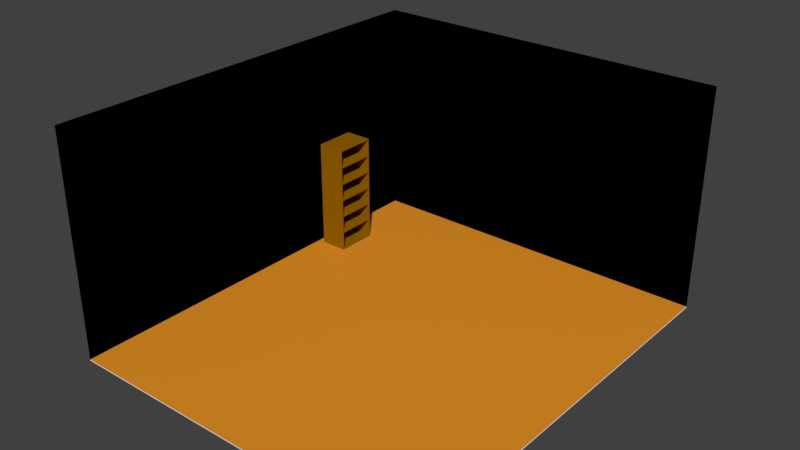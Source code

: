 # Source: Room01.blend  (saved by Blender 2.78.0; exported with 4.5.12 LTS)
import bpy
from mathutils import Matrix  # noqa: F401  (used for matrix-valued properties, if any)

bpy.ops.wm.read_factory_settings(use_empty=True)
scene = bpy.context.scene
scene.name = 'Scene'

# ---- collections
col_collection_1 = bpy.data.collections.new('Collection 1'); scene.collection.children.link(col_collection_1)

# ---- materials (node trees are filled in below, after node groups)
mat_material_002 = bpy.data.materials.new('Material.002')
mat_material_002.alpha_threshold = 0.0
mat_material_002.use_transparent_shadow = False
mat_material_002.diffuse_color = (0.3032, 0.128, 0.0, 1.0)
mat_material_002.roughness = 0.5
mat_material = bpy.data.materials.new('Material')
mat_material.alpha_threshold = 0.0
mat_material.use_transparent_shadow = False
mat_material.roughness = 0.5
mat_material.line_color = (0.0, 0.0, 0.0, 1.0)
mat_walls = bpy.data.materials.new('Walls')
mat_walls.alpha_threshold = 0.0
mat_walls.use_transparent_shadow = False
mat_walls.diffuse_color = (0.09784, 0.2396, 0.0811, 1.0)
mat_walls.roughness = 0.5
mat_floor = bpy.data.materials.new('Floor')
mat_floor.alpha_threshold = 0.0
mat_floor.use_transparent_shadow = False
mat_floor.diffuse_color = (0.8, 0.2928, 0.01935, 1.0)
mat_floor.roughness = 0.5

# ---- material node trees

# ---- world
world_world = bpy.data.worlds.new('World'); scene.world = world_world
world_world.color = (0.05088, 0.05088, 0.05088)
world_world.use_sun_shadow = False
world_world.sun_shadow_jitter_overblur = 0.0
world_world.cycles.sampling_method = 'MANUAL'

# ---- meshes
me_cube_004 = bpy.data.meshes.new('Cube.004')
me_cube_004.from_pydata([(-1.0, -1.0, -1.0), (-1.0, -1.0, 1.0), (-1.0, 1.0, -1.0), (-1.0, 1.0, 1.0), (1.0, -1.0, -1.0), (1.0, -1.0, 1.0), (1.0, 1.0, -1.0), (1.0, 1.0, 1.0), (-1.0, -0.95, -1.0), (-1.0, -0.95, 1.0), (1.0, -0.95, -1.0), (1.0, -0.95, 1.0), (-1.0, 0.95, 1.0), (1.0, 0.95, -1.0), (-1.0, 0.95, -1.0), (1.0, 0.95, 1.0), (-1.0, -1.0, 0.98), (-1.0, 1.0, 0.98), (1.0, 1.0, 0.98), (1.0, -1.0, 0.98), (1.0, -0.95, 0.98), (-1.0, -0.95, 0.98), (1.0, 0.95, 0.98), (-1.0, 0.95, 0.98), (-1.0, 1.0, -0.98), (1.0, 1.0, -0.98), (1.0, -1.0, -0.98), (1.0, -0.95, -0.98), (-1.0, -0.95, -0.98), (1.0, 0.95, -0.98), (-1.0, 0.95, -0.98), (-1.0, -1.0, -0.98), (-1.0, -1.0, -0.6533), (-1.0, -1.0, -0.3267), (-1.0, -1.0, 0.0), (-1.0, -1.0, 0.3267), (-1.0, -1.0, 0.6533), (-1.0, 1.0, 0.6533), (-1.0, 1.0, 0.3267), (-1.0, 1.0, -2.98e-08), (-1.0, 1.0, -0.3267), (-1.0, 1.0, -0.6533), (1.0, 1.0, 0.6533), (1.0, 1.0, 0.3267), (1.0, 1.0, -2.98e-08), (1.0, 1.0, -0.3267), (1.0, 1.0, -0.6533), (1.0, -1.0, 0.6533), (1.0, -1.0, 0.3267), (1.0, -1.0, -2.98e-08), (1.0, -1.0, -0.3267), (1.0, -1.0, -0.6533), (1.0, -0.95, 0.6533), (1.0, -0.95, 0.3267), (1.0, -0.95, -2.98e-08), (1.0, -0.95, -0.3267), (1.0, -0.95, -0.6533), (-1.0, -0.95, 0.6533), (-1.0, -0.95, 0.3267), (-1.0, -0.95, -2.98e-08), (-1.0, -0.95, -0.3267), (-1.0, -0.95, -0.6533), (1.0, 0.95, 0.6533), (1.0, 0.95, 0.3267), (1.0, 0.95, -2.98e-08), (1.0, 0.95, -0.3267), (1.0, 0.95, -0.6533), (-1.0, 0.95, 0.6533), (-1.0, 0.95, 0.3267), (-1.0, 0.95, -2.98e-08), (-1.0, 0.95, -0.3267), (-1.0, 0.95, -0.6533), (1.0, 0.95, 0.98), (1.0, -0.95, 0.98), (1.0, -0.95, 0.6533), (1.0, 0.95, 0.6533), (-1.0, -1.0, 0.6758), (-1.0, 1.0, 0.6758), (1.0, 1.0, 0.6758), (1.0, -1.0, 0.6758), (1.0, -0.95, 0.6758), (-1.0, -0.95, 0.6758), (1.0, 0.95, 0.6758), (-1.0, 0.95, 0.6758), (1.0, -0.95, 0.6758), (1.0, 0.95, 0.6758), (-1.0, -1.0, 0.3514), (-1.0, 1.0, 0.3514), (1.0, 1.0, 0.3514), (1.0, -1.0, 0.3514), (1.0, -0.95, 0.3514), (-1.0, -0.95, 0.3514), (1.0, 0.95, 0.3514), (-1.0, 0.95, 0.3514), (-1.0, -1.0, 0.02621), (-1.0, 1.0, 0.02621), (1.0, 1.0, 0.02621), (1.0, -1.0, 0.02621), (1.0, -0.95, 0.02621), (-1.0, -0.95, 0.02621), (1.0, 0.95, 0.02621), (-1.0, 0.95, 0.02621), (-1.0, -1.0, -0.3022), (-1.0, 1.0, -0.3022), (1.0, 1.0, -0.3022), (1.0, -1.0, -0.3022), (1.0, -0.95, -0.3022), (-1.0, -0.95, -0.3022), (1.0, 0.95, -0.3022), (-1.0, 0.95, -0.3022), (-1.0, -1.0, -0.6276), (-1.0, 1.0, -0.6276), (1.0, 1.0, -0.6276), (1.0, -1.0, -0.6276), (1.0, -0.95, -0.6276), (-1.0, -0.95, -0.6276), (1.0, 0.95, -0.6276), (-1.0, 0.95, -0.6276), (1.0, -0.95, -0.6533), (1.0, -0.95, -0.98), (1.0, 0.95, -0.6533), (1.0, 0.95, -0.98), (1.0, 0.95, -0.3267), (1.0, -0.95, -0.3267), (1.0, 0.95, -2.98e-08), (1.0, -0.95, -2.98e-08), (1.0, 0.95, 0.3267), (1.0, -0.95, 0.3267), (1.0, 0.95, 0.6533), (1.0, -0.95, 0.6533), (1.0, 0.95, 0.98), (1.0, -0.95, 0.98), (1.0, -0.95, 0.6758), (1.0, 0.95, 0.6758), (1.0, -0.95, 0.3514), (1.0, 0.95, 0.3514), (1.0, -0.95, 0.02621), (1.0, 0.95, 0.02621), (1.0, -0.95, -0.3022), (1.0, 0.95, -0.3022), (1.0, -0.95, -0.6276), (1.0, 0.95, -0.6276), (-0.627, -0.95, -0.6533), (-0.627, -0.95, -0.98), (-0.627, 0.95, -0.6533), (-0.627, 0.95, -0.98), (-0.627, 0.95, -0.3267), (-0.627, -0.95, -0.3267), (-0.627, 0.95, -2.98e-08), (-0.627, -0.95, -2.98e-08), (-0.627, 0.95, 0.3267), (-0.627, -0.95, 0.3267), (-0.627, 0.95, 0.6533), (-0.627, -0.95, 0.6533), (-0.627, 0.95, 0.98), (-0.627, -0.95, 0.98), (-0.627, -0.95, 0.6758), (-0.627, 0.95, 0.6758), (-0.627, -0.95, 0.3514), (-0.627, 0.95, 0.3514), (-0.627, -0.95, 0.02621), (-0.627, 0.95, 0.02621), (-0.627, -0.95, -0.3022), (-0.627, 0.95, -0.3022), (-0.627, -0.95, -0.6276), (-0.627, 0.95, -0.6276)], [], [(23, 12, 3, 17), (17, 3, 7, 18), (20, 11, 5, 19), (19, 5, 1, 16), (8, 10, 4, 0), (11, 9, 1, 5), (15, 12, 9, 11), (14, 13, 10, 8), (22, 15, 11, 20), (16, 1, 9, 21), (18, 7, 15, 22), (2, 6, 13, 14), (7, 3, 12, 15), (21, 9, 12, 23), (81, 21, 23, 83), (78, 18, 22, 82), (76, 16, 21, 81), (22, 20, 73, 72), (79, 19, 16, 76), (80, 20, 19, 79), (77, 17, 18, 78), (83, 23, 17, 77), (14, 30, 24, 2), (2, 24, 25, 6), (10, 27, 26, 4), (4, 26, 31, 0), (13, 29, 27, 10), (0, 31, 28, 8), (6, 25, 29, 13), (8, 28, 30, 14), (30, 71, 41, 24), (117, 70, 40, 111), (109, 69, 39, 103), (101, 68, 38, 95), (93, 67, 37, 87), (24, 41, 46, 25), (111, 40, 45, 112), (103, 39, 44, 104), (95, 38, 43, 96), (87, 37, 42, 88), (27, 56, 51, 26), (114, 55, 50, 113), (106, 54, 49, 105), (98, 53, 48, 97), (90, 52, 47, 89), (26, 51, 32, 31), (113, 50, 33, 110), (105, 49, 34, 102), (97, 48, 35, 94), (89, 47, 36, 86), (98, 100, 137, 136), (52, 90, 134, 129), (85, 72, 130, 133), (66, 56, 118, 120), (90, 92, 135, 134), (31, 32, 61, 28), (110, 33, 60, 115), (102, 34, 59, 107), (94, 35, 58, 99), (86, 36, 57, 91), (25, 46, 66, 29), (112, 45, 65, 116), (104, 44, 64, 108), (96, 43, 63, 100), (88, 42, 62, 92), (28, 61, 71, 30), (115, 60, 70, 117), (107, 59, 69, 109), (99, 58, 68, 101), (91, 57, 67, 93), (73, 84, 132, 131), (82, 22, 72, 85), (80, 52, 74, 84), (52, 62, 75, 74), (20, 80, 84, 73), (62, 82, 85, 75), (75, 85, 84, 74), (67, 83, 77, 37), (37, 77, 78, 42), (52, 80, 79, 47), (47, 79, 76, 36), (36, 76, 81, 57), (42, 78, 82, 62), (57, 81, 83, 67), (58, 91, 93, 68), (43, 88, 92, 63), (35, 86, 91, 58), (63, 92, 90, 53), (48, 89, 86, 35), (53, 90, 89, 48), (38, 87, 88, 43), (68, 93, 87, 38), (59, 99, 101, 69), (44, 96, 100, 64), (34, 94, 99, 59), (64, 100, 98, 54), (49, 97, 94, 34), (54, 98, 97, 49), (39, 95, 96, 44), (69, 101, 95, 39), (60, 107, 109, 70), (45, 104, 108, 65), (33, 102, 107, 60), (65, 108, 106, 55), (50, 105, 102, 33), (55, 106, 105, 50), (40, 103, 104, 45), (70, 109, 103, 40), (61, 115, 117, 71), (46, 112, 116, 66), (32, 110, 115, 61), (66, 116, 114, 56), (51, 113, 110, 32), (56, 114, 113, 51), (41, 111, 112, 46), (71, 117, 111, 41), (128, 129, 153, 152), (134, 135, 159, 158), (123, 140, 164, 147), (126, 127, 151, 150), (135, 128, 152, 159), (138, 139, 163, 162), (56, 27, 119, 118), (65, 55, 123, 122), (53, 98, 136, 127), (64, 54, 125, 124), (106, 108, 139, 138), (92, 62, 128, 135), (54, 106, 138, 125), (27, 29, 121, 119), (84, 85, 133, 132), (29, 66, 120, 121), (63, 53, 127, 126), (114, 116, 141, 140), (100, 63, 126, 137), (55, 114, 140, 123), (62, 52, 129, 128), (108, 64, 124, 139), (72, 73, 131, 130), (116, 65, 122, 141), (145, 144, 142, 143), (165, 146, 147, 164), (163, 148, 149, 162), (161, 150, 151, 160), (159, 152, 153, 158), (157, 154, 155, 156), (141, 122, 146, 165), (118, 119, 143, 142), (127, 136, 160, 151), (130, 131, 155, 154), (140, 141, 165, 164), (121, 120, 144, 145), (137, 126, 150, 161), (131, 132, 156, 155), (119, 121, 145, 143), (136, 137, 161, 160), (133, 130, 154, 157), (120, 118, 142, 144), (125, 138, 162, 149), (132, 133, 157, 156), (122, 123, 147, 146), (139, 124, 148, 163), (129, 134, 158, 153), (124, 125, 149, 148)])
me_cube_004.materials.append(mat_material_002)
me_cube_004.use_remesh_preserve_volume = False
me_cube_004.use_remesh_preserve_attributes = False
me_cube_004.use_mirror_vertex_groups = False
me_cube_004.update()
me_cube = bpy.data.meshes.new('Cube')
me_cube.from_pydata([(1.0, 1.0, -1.0), (1.0, -1.0, -1.0), (-1.0, -1.0, -1.0), (-1.0, 1.0, -1.0), (1.0, 1.0, 1.0), (-1.0, -1.0, 1.0), (-1.0, 1.0, 1.0), (1.0, 1.0, -0.99), (1.0, -1.0, -0.99), (-1.0, 1.0, -0.99), (-1.0, -1.0, -0.99)], [], [(0, 1, 2, 3), (6, 5, 10, 9), (2, 5, 6, 3), (4, 0, 3, 6), (7, 9, 10, 8), (4, 6, 9, 7)])
me_cube.polygons.foreach_set('material_index', [0, 0, 0, 0, 2, 1])
_uv = me_cube.uv_layers.new(name='UVMap')
_uv.uv.foreach_set('vector', [0.0, 0.0, 0.0, 0.0, 0.0, 0.0, 0.0, 0.0, 0.9845, 0.8457, 0.009968, 0.8457, 0.009968, 0.3286, 0.9845, 0.3286, 0.0, 0.0, 0.0, 0.0, 0.0, 0.0, 0.0, 0.0, 0.0, 0.0, 0.0, 0.0, 0.0, 0.0, 0.0, 0.0, 0.9179, 0.985, 0.09333, 0.985, 0.09333, 0.03355, 0.9179, 0.03355, 0.9325, 0.7831, 0.08158, 0.7831, 0.08158, 0.262, 0.9325, 0.262])
me_cube.materials.append(mat_material)
me_cube.materials.append(mat_walls)
me_cube.materials.append(mat_floor)
me_cube.use_remesh_preserve_volume = False
me_cube.use_remesh_preserve_attributes = False
me_cube.use_mirror_vertex_groups = False
me_cube.update()

# ---- objects
ob_bookshelf = bpy.data.objects.new('Bookshelf', me_cube_004)
ob_room = bpy.data.objects.new('Room', me_cube)

# ---- transforms, parenting, visibility, modifiers, constraints
ob_bookshelf.location = (-11.53, 7.538, 4.1)
ob_bookshelf.scale = (1.0, 1.5, 4.0)
ob_bookshelf.lineart.crease_threshold = 0.0
ob_room.location = (0.0, 0.0, 8.0)
ob_room.scale = (13.0, 15.0, 8.0)
ob_room.lock_rotations_4d = False
ob_room.empty_display_type = 'ARROWS'
ob_room.lineart.crease_threshold = 0.0

# ---- collection membership
col_collection_1.objects.link(ob_bookshelf)
col_collection_1.objects.link(ob_room)

# ---- scene / render settings (as saved in the file)
scene.frame_start = 1; scene.frame_end = 250; scene.frame_set(1)
scene.render.engine = 'BLENDER_EEVEE_NEXT'
scene.render.resolution_percentage = 50
scene.render.dither_intensity = 0.0
scene.cycles.use_denoising = False
scene.cycles.samples = 128
scene.cycles.sampling_pattern = 'TABULATED_SOBOL'
scene.cycles.light_sampling_threshold = 0.0
scene.cycles.use_adaptive_sampling = False
scene.cycles.use_light_tree = False
scene.cycles.blur_glossy = 0.0
scene.cycles.sample_clamp_indirect = 0.0
scene.view_settings.view_transform = 'Standard'
bpy.context.view_layer.update()

# ---- added for rendering (the .blend has no active camera and no usable light): camera, sun
cam_auto = bpy.data.cameras.new('AutoCamera')
cam_auto.lens = 50.0
cam_auto.sensor_width = 36.0
cam_auto.clip_end = 1000.0
ob_auto_camera = bpy.data.objects.new('AutoCamera', cam_auto)
scene.collection.objects.link(ob_auto_camera)
ob_auto_camera.location = (39.6014, -47.5216, 39.6811)
ob_auto_camera.rotation_euler = (1.09748, -7.21219e-08, 0.694738)
scene.camera = ob_auto_camera
light_auto_sun = bpy.data.lights.new('AutoSun', 'SUN')
light_auto_sun.energy = 3.0
light_auto_sun.angle = 0.0523599
ob_auto_sun = bpy.data.objects.new('AutoSun', light_auto_sun)
scene.collection.objects.link(ob_auto_sun)
ob_auto_sun.rotation_euler = (0.872665, 0.174533, 0.523599)
bpy.context.view_layer.update()
